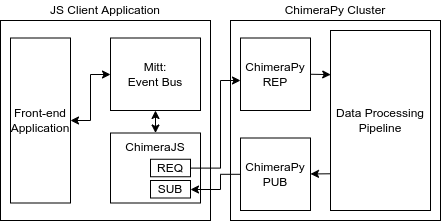

The diagram above was exported from draw.io. Its source (the exported page's mxGraphModel, read from the mxfile embedded in the PNG):
<mxGraphModel dx="1399" dy="936" grid="1" gridSize="10" guides="1" tooltips="1" connect="1" arrows="1" fold="1" page="1" pageScale="1" pageWidth="850" pageHeight="1100" math="0" shadow="0">
  <root>
    <mxCell id="0" />
    <mxCell id="1" parent="0" />
    <mxCell id="Nrhrz6Nm5cS-jLsX15vp-1" value="" style="rounded=0;whiteSpace=wrap;html=1;" parent="1" vertex="1">
      <mxGeometry x="130" y="260" width="210" height="200" as="geometry" />
    </mxCell>
    <mxCell id="Nrhrz6Nm5cS-jLsX15vp-2" value="" style="rounded=0;whiteSpace=wrap;html=1;" parent="1" vertex="1">
      <mxGeometry x="360" y="260" width="210" height="200" as="geometry" />
    </mxCell>
    <mxCell id="Nrhrz6Nm5cS-jLsX15vp-10" style="edgeStyle=orthogonalEdgeStyle;rounded=0;orthogonalLoop=1;jettySize=auto;html=1;startArrow=classic;startFill=1;" parent="1" source="Nrhrz6Nm5cS-jLsX15vp-4" target="Nrhrz6Nm5cS-jLsX15vp-5" edge="1">
      <mxGeometry relative="1" as="geometry">
        <Array as="points">
          <mxPoint x="220" y="360" />
          <mxPoint x="220" y="314" />
        </Array>
      </mxGeometry>
    </mxCell>
    <mxCell id="Nrhrz6Nm5cS-jLsX15vp-4" value="Front-end Application" style="rounded=0;whiteSpace=wrap;html=1;" parent="1" vertex="1">
      <mxGeometry x="140" y="277.5" width="60" height="165" as="geometry" />
    </mxCell>
    <mxCell id="Nrhrz6Nm5cS-jLsX15vp-5" value="&lt;div&gt;Mitt:&lt;/div&gt;&lt;div&gt;Event Bus&lt;br&gt;&lt;/div&gt;" style="rounded=0;whiteSpace=wrap;html=1;" parent="1" vertex="1">
      <mxGeometry x="240" y="277.5" width="90" height="72.5" as="geometry" />
    </mxCell>
    <mxCell id="Nrhrz6Nm5cS-jLsX15vp-8" value="JS Client Application" style="text;html=1;strokeColor=none;fillColor=none;align=center;verticalAlign=middle;whiteSpace=wrap;rounded=0;" parent="1" vertex="1">
      <mxGeometry x="170" y="240" width="130" height="20" as="geometry" />
    </mxCell>
    <mxCell id="Nrhrz6Nm5cS-jLsX15vp-15" style="edgeStyle=orthogonalEdgeStyle;rounded=0;orthogonalLoop=1;jettySize=auto;html=1;startArrow=classic;startFill=1;" parent="1" source="Nrhrz6Nm5cS-jLsX15vp-11" target="Nrhrz6Nm5cS-jLsX15vp-5" edge="1">
      <mxGeometry relative="1" as="geometry" />
    </mxCell>
    <mxCell id="Nrhrz6Nm5cS-jLsX15vp-11" value="&lt;div&gt;ChimeraJS&lt;/div&gt;&lt;div&gt;&lt;br&gt;&lt;/div&gt;&lt;div&gt;&lt;br&gt;&lt;/div&gt;&lt;div&gt;&lt;br&gt;&lt;/div&gt;" style="rounded=0;whiteSpace=wrap;html=1;" parent="1" vertex="1">
      <mxGeometry x="240" y="372.5" width="90" height="70" as="geometry" />
    </mxCell>
    <mxCell id="Nrhrz6Nm5cS-jLsX15vp-12" value="ChimeraPy Cluster" style="text;html=1;strokeColor=none;fillColor=none;align=center;verticalAlign=middle;whiteSpace=wrap;rounded=0;" parent="1" vertex="1">
      <mxGeometry x="400" y="240" width="130" height="20" as="geometry" />
    </mxCell>
    <mxCell id="Nrhrz6Nm5cS-jLsX15vp-27" style="edgeStyle=none;rounded=0;orthogonalLoop=1;jettySize=auto;html=1;exitX=1;exitY=0.5;exitDx=0;exitDy=0;entryX=0.002;entryY=0.245;entryDx=0;entryDy=0;startArrow=none;startFill=0;entryPerimeter=0;" parent="1" source="Nrhrz6Nm5cS-jLsX15vp-13" target="Nrhrz6Nm5cS-jLsX15vp-14" edge="1">
      <mxGeometry relative="1" as="geometry" />
    </mxCell>
    <mxCell id="Nrhrz6Nm5cS-jLsX15vp-13" value="&lt;div&gt;ChimeraPy&lt;/div&gt;&lt;div&gt;REP&lt;/div&gt;" style="rounded=0;whiteSpace=wrap;html=1;" parent="1" vertex="1">
      <mxGeometry x="370" y="277.5" width="70" height="72.5" as="geometry" />
    </mxCell>
    <mxCell id="Nrhrz6Nm5cS-jLsX15vp-28" style="edgeStyle=none;rounded=0;orthogonalLoop=1;jettySize=auto;html=1;startArrow=none;startFill=0;arcSize=0;exitX=-0.001;exitY=0.796;exitDx=0;exitDy=0;exitPerimeter=0;" parent="1" source="Nrhrz6Nm5cS-jLsX15vp-14" target="Nrhrz6Nm5cS-jLsX15vp-22" edge="1">
      <mxGeometry relative="1" as="geometry" />
    </mxCell>
    <mxCell id="Nrhrz6Nm5cS-jLsX15vp-14" value="Data Processing Pipeline" style="rounded=0;whiteSpace=wrap;html=1;" parent="1" vertex="1">
      <mxGeometry x="460" y="270" width="100" height="180" as="geometry" />
    </mxCell>
    <mxCell id="Nrhrz6Nm5cS-jLsX15vp-20" value="SUB" style="rounded=0;whiteSpace=wrap;html=1;" parent="1" vertex="1">
      <mxGeometry x="280" y="420" width="40" height="17.5" as="geometry" />
    </mxCell>
    <mxCell id="Nrhrz6Nm5cS-jLsX15vp-26" style="edgeStyle=orthogonalEdgeStyle;rounded=0;orthogonalLoop=1;jettySize=auto;html=1;startArrow=none;startFill=0;" parent="1" source="Nrhrz6Nm5cS-jLsX15vp-21" target="Nrhrz6Nm5cS-jLsX15vp-13" edge="1">
      <mxGeometry relative="1" as="geometry">
        <Array as="points">
          <mxPoint x="350" y="408" />
          <mxPoint x="350" y="320" />
        </Array>
      </mxGeometry>
    </mxCell>
    <mxCell id="Nrhrz6Nm5cS-jLsX15vp-21" value="REQ" style="rounded=0;whiteSpace=wrap;html=1;" parent="1" vertex="1">
      <mxGeometry x="280" y="398.75" width="40" height="17.5" as="geometry" />
    </mxCell>
    <mxCell id="Nrhrz6Nm5cS-jLsX15vp-30" style="edgeStyle=orthogonalEdgeStyle;rounded=0;orthogonalLoop=1;jettySize=auto;html=1;startArrow=none;startFill=0;" parent="1" source="Nrhrz6Nm5cS-jLsX15vp-22" target="Nrhrz6Nm5cS-jLsX15vp-20" edge="1">
      <mxGeometry relative="1" as="geometry">
        <Array as="points">
          <mxPoint x="350" y="414" />
          <mxPoint x="350" y="429" />
        </Array>
      </mxGeometry>
    </mxCell>
    <mxCell id="Nrhrz6Nm5cS-jLsX15vp-22" value="&lt;div&gt;ChimeraPy&lt;/div&gt;&lt;div&gt;PUB&lt;br&gt;&lt;/div&gt;" style="rounded=0;whiteSpace=wrap;html=1;" parent="1" vertex="1">
      <mxGeometry x="370" y="377.5" width="70" height="72.5" as="geometry" />
    </mxCell>
  </root>
</mxGraphModel>